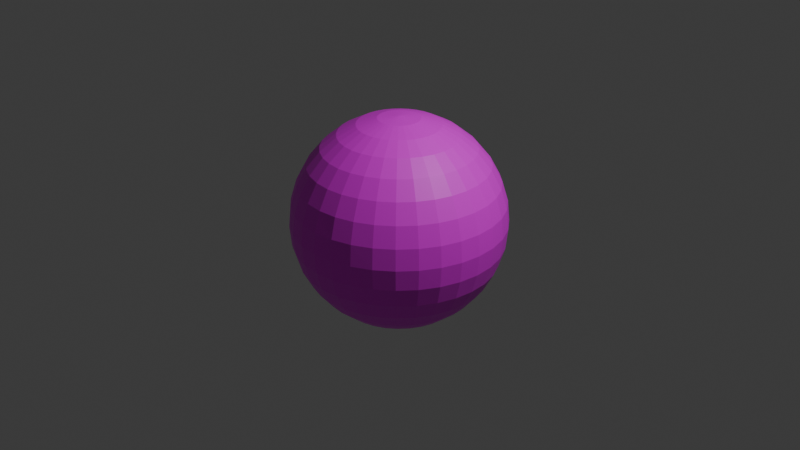 # Source: Bound.blend  (saved by Blender 4.3.34; exported with 4.5.12 LTS)
import bpy
from mathutils import Matrix  # noqa: F401  (used for matrix-valued properties, if any)

bpy.ops.wm.read_factory_settings(use_empty=True)
scene = bpy.context.scene
scene.name = 'Scene'

# ---- collections
col_collection = bpy.data.collections.new('Collection'); scene.collection.children.link(col_collection)

# ---- images (referenced by path relative to the original .blend; pixels are not part of the script)
import os
ASSET_DIR = os.environ.get("B2B_ASSET_DIR", "")  # directory of the original .blend (textures are referenced by path, not embedded)
HERE = os.path.dirname(os.path.abspath(__file__))  # packed textures are extracted next to this script under _unpacked/

def load_image(name, relpath, width, height, colorspace="sRGB"):
    """Load a texture the original file referenced (path relative to the .blend, or extracted next to this script)."""
    p = next((c for c in (os.path.join(HERE, relpath), os.path.join(ASSET_DIR, relpath)) if relpath and os.path.exists(c)), "")
    if p:
        img = bpy.data.images.load(p, check_existing=True)
        img.name = name
    else:  # same state as the original file: an image datablock whose file is absent (Cycles renders it pink)
        img = bpy.data.images.new(name, width, height)
        img.source = "FILE"
        img.filepath = "//" + (relpath or name)
    img.colorspace_settings.name = colorspace
    return img
img_bound_png = load_image('Bound.png', 'Bound.png', 1024, 1024, 'sRGB')

# ---- materials (node trees are filled in below, after node groups)
mat_x = bpy.data.materials.new('マテリアル')

# ---- material node trees
mat_x.use_nodes = True; mat_x.node_tree.nodes.clear()
_N = mat_x.node_tree.nodes; _L = mat_x.node_tree.links
n0 = _N.new('ShaderNodeBsdfPrincipled'); n0.name = 'プリンシプルBSDF'; n0.location = (10, 300)
n1 = _N.new('ShaderNodeOutputMaterial'); n1.name = 'マテリアル出力'; n1.location = (300, 300)
n2 = _N.new('ShaderNodeTexImage'); n2.name = '画像テクスチャ'; n2.location = (-280, 280)
n2.image = img_bound_png
_L.new(n0.outputs[0], n1.inputs[0])
_L.new(n2.outputs[0], n0.inputs[0])
n1.is_active_output = True

# ---- world
world_world = bpy.data.worlds.new('World'); scene.world = world_world
world_world.use_nodes = True; world_world.node_tree.nodes.clear()
_N = world_world.node_tree.nodes; _L = world_world.node_tree.links
n0 = _N.new('ShaderNodeOutputWorld'); n0.name = 'World Output'; n0.location = (300, 300)
n1 = _N.new('ShaderNodeBackground'); n1.name = 'Background'; n1.location = (10, 300)
n1.inputs[0].default_value = (0.05088, 0.05088, 0.05088, 1.0)
_L.new(n1.outputs[0], n0.inputs[0])
n0.is_active_output = True
world_world.color = (0.05088, 0.05088, 0.05088)
world_world.sun_shadow_jitter_overblur = 0.0

# ---- cameras
cam_camera = bpy.data.cameras.new('Camera')
cam_camera.clip_end = 100.0
cam_camera.ortho_scale = 7.314

# ---- lights
light_light = bpy.data.lights.new('Light', 'POINT')
light_light.energy = 1000.0
light_light.shadow_soft_size = 0.1

# ---- meshes
me_x = bpy.data.meshes.new('球')
me_x.from_pydata([(-4.997e-09, 0.6179, 0.9247), (-4.997e-09, 0.9247, 0.6179), (-4.997e-09, 1.091, 0.217), (-4.997e-09, 1.112, 0.0), (-4.997e-09, 1.091, -0.217), (-4.997e-09, 0.9247, -0.6179), (0.04233, 0.2128, 1.091), (0.08303, 0.4174, 1.027), (0.1205, 0.606, 0.9247), (0.1534, 0.7713, 0.7864), (0.1804, 0.9069, 0.6179), (0.2004, 1.008, 0.4256), (0.2128, 1.07, 0.217), (0.217, 1.091, 0.0), (0.2128, 1.07, -0.217), (0.2004, 1.008, -0.4256), (0.1804, 0.9069, -0.6179), (0.1534, 0.7713, -0.7864), (0.1205, 0.606, -0.9247), (0.08303, 0.4174, -1.027), (0.04233, 0.2128, -1.091), (0.08303, 0.2004, 1.091), (0.1629, 0.3932, 1.027), (0.2364, 0.5708, 0.9247), (0.3009, 0.7265, 0.7864), (0.3539, 0.8543, 0.6179), (0.3932, 0.9492, 0.4256), (0.4174, 1.008, 0.217), (0.4256, 1.027, 0.0), (0.4174, 1.008, -0.217), (0.3932, 0.9492, -0.4256), (0.3539, 0.8543, -0.6179), (0.3009, 0.7265, -0.7864), (0.2364, 0.5708, -0.9247), (0.1629, 0.3932, -1.027), (0.08303, 0.2004, -1.091), (0.1205, 0.1804, 1.091), (0.2364, 0.3539, 1.027), (0.3433, 0.5137, 0.9247), (0.4369, 0.6539, 0.7864), (0.5137, 0.7688, 0.6179), (0.5708, 0.8543, 0.4256), (0.606, 0.9069, 0.217), (0.6179, 0.9247, 0.0), (0.606, 0.9069, -0.217), (0.5708, 0.8543, -0.4256), (0.5137, 0.7688, -0.6179), (0.4369, 0.6539, -0.7864), (0.3433, 0.5137, -0.9247), (0.2364, 0.3539, -1.027), (0.1205, 0.1804, -1.091), (0.1534, 0.1534, 1.091), (0.3009, 0.3009, 1.027), (0.4369, 0.4369, 0.9247), (0.5561, 0.5561, 0.7864), (0.6539, 0.6539, 0.6179), (0.7265, 0.7265, 0.4256), (0.7713, 0.7713, 0.217), (0.7864, 0.7864, 0.0), (0.7713, 0.7713, -0.217), (0.7265, 0.7265, -0.4256), (0.6539, 0.6539, -0.6179), (0.5561, 0.5561, -0.7864), (0.4369, 0.4369, -0.9247), (0.3009, 0.3009, -1.027), (0.1534, 0.1534, -1.091), (0.1804, 0.1205, 1.091), (0.3539, 0.2364, 1.027), (0.5137, 0.3433, 0.9247), (0.6539, 0.4369, 0.7864), (0.7688, 0.5137, 0.6179), (0.8543, 0.5708, 0.4256), (0.9069, 0.606, 0.217), (0.9247, 0.6179, 0.0), (0.9069, 0.606, -0.217), (0.8543, 0.5708, -0.4256), (0.7688, 0.5137, -0.6179), (0.6539, 0.4369, -0.7864), (0.5137, 0.3433, -0.9247), (0.3539, 0.2364, -1.027), (0.1804, 0.1205, -1.091), (-4.997e-09, -2.215e-09, 1.112), (0.2004, 0.08303, 1.091), (0.3932, 0.1629, 1.027), (0.5708, 0.2364, 0.9247), (0.7265, 0.3009, 0.7864), (0.8543, 0.3539, 0.6179), (0.9492, 0.3932, 0.4256), (1.008, 0.4174, 0.217), (1.027, 0.4256, 0.0), (1.008, 0.4174, -0.217), (0.9492, 0.3932, -0.4256), (0.8543, 0.3539, -0.6179), (0.7265, 0.3009, -0.7864), (0.5708, 0.2364, -0.9247), (0.3932, 0.1629, -1.027), (0.2004, 0.08303, -1.091), (0.2128, 0.04233, 1.091), (0.4174, 0.08303, 1.027), (0.606, 0.1205, 0.9247), (0.7713, 0.1534, 0.7864), (0.9069, 0.1804, 0.6179), (1.008, 0.2004, 0.4256), (1.07, 0.2128, 0.217), (1.091, 0.217, 0.0), (1.07, 0.2128, -0.217), (1.008, 0.2004, -0.4256), (0.9069, 0.1804, -0.6179), (0.7713, 0.1534, -0.7864), (0.606, 0.1205, -0.9247), (0.4174, 0.08303, -1.027), (0.2128, 0.04233, -1.091), (0.217, -1.464e-08, 1.091), (0.4256, -2.707e-08, 1.027), (0.6179, -6.022e-08, 0.9247), (0.7864, 1.436e-08, 0.7864), (0.9247, -1.016e-07, 0.6179), (1.027, 4.75e-08, 0.4256), (1.091, -1.016e-07, 0.217), (1.112, -1.845e-07, 0.0), (1.091, -1.016e-07, -0.217), (1.027, 4.75e-08, -0.4256), (0.9247, -1.016e-07, -0.6179), (0.7864, 1.436e-08, -0.7864), (0.6179, -6.022e-08, -0.9247), (0.4256, -2.707e-08, -1.027), (0.217, -1.464e-08, -1.091), (0.2128, -0.04233, 1.091), (0.4174, -0.08303, 1.027), (0.606, -0.1205, 0.9247), (0.7713, -0.1534, 0.7864), (0.9069, -0.1804, 0.6179), (1.008, -0.2004, 0.4256), (1.07, -0.2128, 0.217), (1.091, -0.217, 0.0), (1.07, -0.2128, -0.217), (1.008, -0.2004, -0.4256), (0.9069, -0.1804, -0.6179), (0.7713, -0.1534, -0.7864), (0.606, -0.1205, -0.9247), (0.4174, -0.08303, -1.027), (0.2128, -0.04233, -1.091), (0.2004, -0.08303, 1.091), (0.3932, -0.1629, 1.027), (0.5708, -0.2364, 0.9247), (0.7265, -0.3009, 0.7864), (0.8543, -0.3539, 0.6179), (0.9492, -0.3932, 0.4256), (1.008, -0.4174, 0.217), (1.027, -0.4256, 0.0), (1.008, -0.4174, -0.217), (0.9492, -0.3932, -0.4256), (0.8543, -0.3539, -0.6179), (0.7265, -0.3009, -0.7864), (0.5708, -0.2364, -0.9247), (0.3932, -0.1629, -1.027), (0.2004, -0.08303, -1.091), (0.1804, -0.1205, 1.091), (0.3539, -0.2364, 1.027), (0.5137, -0.3433, 0.9247), (0.6539, -0.4369, 0.7864), (0.7688, -0.5137, 0.6179), (0.8543, -0.5708, 0.4256), (0.9069, -0.606, 0.217), (0.9247, -0.6179, 0.0), (0.9069, -0.606, -0.217), (0.8543, -0.5708, -0.4256), (0.7688, -0.5137, -0.6179), (0.6539, -0.4369, -0.7864), (0.5137, -0.3433, -0.9247), (0.3539, -0.2364, -1.027), (0.1804, -0.1205, -1.091), (0.1534, -0.1534, 1.091), (0.3009, -0.3009, 1.027), (0.4369, -0.4369, 0.9247), (0.5561, -0.5561, 0.7864), (0.6539, -0.6539, 0.6179), (0.7265, -0.7265, 0.4256), (0.7713, -0.7713, 0.217), (0.7864, -0.7864, 0.0), (0.7713, -0.7713, -0.217), (0.7265, -0.7265, -0.4256), (0.6539, -0.6539, -0.6179), (0.5561, -0.5561, -0.7864), (0.4369, -0.4369, -0.9247), (0.3009, -0.3009, -1.027), (0.1534, -0.1534, -1.091), (0.1205, -0.1804, 1.091), (0.2364, -0.3539, 1.027), (0.3433, -0.5137, 0.9247), (0.4369, -0.6539, 0.7864), (0.5137, -0.7688, 0.6179), (0.5708, -0.8543, 0.4256), (0.606, -0.9069, 0.217), (0.6179, -0.9247, 0.0), (0.606, -0.9069, -0.217), (0.5708, -0.8543, -0.4256), (0.5137, -0.7688, -0.6179), (0.4369, -0.6539, -0.7864), (0.3433, -0.5137, -0.9247), (0.2364, -0.3539, -1.027), (0.1205, -0.1804, -1.091), (0.08303, -0.2004, 1.091), (0.1629, -0.3932, 1.027), (0.2364, -0.5708, 0.9247), (0.3009, -0.7265, 0.7864), (0.3539, -0.8543, 0.6179), (0.3932, -0.9492, 0.4256), (0.4174, -1.008, 0.217), (0.4256, -1.027, 0.0), (0.4174, -1.008, -0.217), (0.3932, -0.9492, -0.4256), (0.3539, -0.8543, -0.6179), (0.3009, -0.7265, -0.7864), (0.2364, -0.5708, -0.9247), (0.1629, -0.3932, -1.027), (0.08303, -0.2004, -1.091), (0.04233, -0.2128, 1.091), (0.08303, -0.4174, 1.027), (0.1205, -0.606, 0.9247), (0.1534, -0.7713, 0.7864), (0.1804, -0.9069, 0.6179), (0.2004, -1.008, 0.4256), (0.2128, -1.07, 0.217), (0.217, -1.091, 0.0), (0.2128, -1.07, -0.217), (0.2004, -1.008, -0.4256), (0.1804, -0.9069, -0.6179), (0.1534, -0.7713, -0.7864), (0.1205, -0.606, -0.9247), (0.08303, -0.4174, -1.027), (0.04233, -0.2128, -1.091), (-1.328e-08, -0.217, 1.091), (-6.3e-08, -0.4256, 1.027), (-1.127e-07, -0.6179, 0.9247), (-2.157e-08, -0.7864, 0.7864), (-1.21e-07, -0.9247, 0.6179), (2.815e-08, -1.027, 0.4256), (-1.541e-07, -1.091, 0.217), (-3.696e-07, -1.112, 0.0), (-1.541e-07, -1.091, -0.217), (2.815e-08, -1.027, -0.4256), (-1.21e-07, -0.9247, -0.6179), (-2.157e-08, -0.7864, -0.7864), (-1.127e-07, -0.6179, -0.9247), (-6.3e-08, -0.4256, -1.027), (-1.328e-08, -0.217, -1.091), (-0.04233, -0.2128, 1.091), (-0.08303, -0.4174, 1.027), (-0.1205, -0.606, 0.9247), (-0.1534, -0.7713, 0.7864), (-0.1804, -0.9069, 0.6179), (-0.2004, -1.008, 0.4256), (-0.2128, -1.07, 0.217), (-0.217, -1.091, 0.0), (-0.2128, -1.07, -0.217), (-0.2004, -1.008, -0.4256), (-0.1804, -0.9069, -0.6179), (-0.1534, -0.7713, -0.7864), (-0.1205, -0.606, -0.9247), (-0.08303, -0.4174, -1.027), (-0.04233, -0.2128, -1.091), (-0.08303, -0.2004, 1.091), (-0.1629, -0.3932, 1.027), (-0.2364, -0.5708, 0.9247), (-0.3009, -0.7265, 0.7864), (-0.3539, -0.8543, 0.6179), (-0.3932, -0.9492, 0.4256), (-0.4174, -1.008, 0.217), (-0.4256, -1.027, 0.0), (-0.4174, -1.008, -0.217), (-0.3932, -0.9492, -0.4256), (-0.3539, -0.8543, -0.6179), (-0.3009, -0.7265, -0.7864), (-0.2364, -0.5708, -0.9247), (-0.1629, -0.3932, -1.027), (-0.08303, -0.2004, -1.091), (-0.1205, -0.1804, 1.091), (-0.2364, -0.3539, 1.027), (-0.3433, -0.5137, 0.9247), (-0.4369, -0.6539, 0.7864), (-0.5137, -0.7688, 0.6179), (-0.5708, -0.8543, 0.4256), (-0.606, -0.9069, 0.217), (-0.6179, -0.9247, 0.0), (-0.606, -0.9069, -0.217), (-0.5708, -0.8543, -0.4256), (-0.5137, -0.7688, -0.6179), (-0.4369, -0.6539, -0.7864), (-0.3433, -0.5137, -0.9247), (-0.2364, -0.3539, -1.027), (-0.1205, -0.1804, -1.091), (-0.1534, -0.1534, 1.091), (-0.3009, -0.3009, 1.027), (-0.4369, -0.4369, 0.9247), (-0.5561, -0.5561, 0.7864), (-0.6539, -0.6539, 0.6179), (-0.7265, -0.7265, 0.4256), (-0.7713, -0.7713, 0.217), (-0.7864, -0.7864, 0.0), (-0.7713, -0.7713, -0.217), (-0.7265, -0.7265, -0.4256), (-0.6539, -0.6539, -0.6179), (-0.5561, -0.5561, -0.7864), (-0.4369, -0.4369, -0.9247), (-0.3009, -0.3009, -1.027), (-0.1534, -0.1534, -1.091), (-4.997e-09, -2.215e-09, -1.112), (-0.1804, -0.1205, 1.091), (-0.3539, -0.2364, 1.027), (-0.5137, -0.3433, 0.9247), (-0.6539, -0.4369, 0.7864), (-0.7688, -0.5137, 0.6179), (-0.8543, -0.5708, 0.4256), (-0.9069, -0.606, 0.217), (-0.9247, -0.6179, 0.0), (-0.9069, -0.606, -0.217), (-0.8543, -0.5708, -0.4256), (-0.7688, -0.5137, -0.6179), (-0.6539, -0.4369, -0.7864), (-0.5137, -0.3433, -0.9247), (-0.3539, -0.2364, -1.027), (-0.1804, -0.1205, -1.091), (-0.2004, -0.08303, 1.091), (-0.3932, -0.1629, 1.027), (-0.5708, -0.2364, 0.9247), (-0.7265, -0.3009, 0.7864), (-0.8543, -0.3539, 0.6179), (-0.9492, -0.3932, 0.4256), (-1.008, -0.4174, 0.217), (-1.027, -0.4256, 0.0), (-1.008, -0.4174, -0.217), (-0.9492, -0.3932, -0.4256), (-0.8543, -0.3539, -0.6179), (-0.7265, -0.3009, -0.7864), (-0.5708, -0.2364, -0.9247), (-0.3932, -0.1629, -1.027), (-0.2004, -0.08303, -1.091), (-0.2128, -0.04233, 1.091), (-0.4174, -0.08303, 1.027), (-0.606, -0.1205, 0.9247), (-0.7713, -0.1534, 0.7864), (-0.9069, -0.1804, 0.6179), (-1.008, -0.2004, 0.4256), (-1.07, -0.2128, 0.217), (-1.091, -0.217, 0.0), (-1.07, -0.2128, -0.217), (-1.008, -0.2004, -0.4256), (-0.9069, -0.1804, -0.6179), (-0.7713, -0.1534, -0.7864), (-0.606, -0.1205, -0.9247), (-0.4174, -0.08303, -1.027), (-0.2128, -0.04233, -1.091), (-0.217, 1.85e-08, 1.091), (-0.4256, 5.579e-08, 1.027), (-0.6179, 1.635e-07, 0.9247), (-0.7864, 3.093e-08, 0.7864), (-0.9247, 1.801e-07, 0.6179), (-1.027, 1.436e-08, 0.4256), (-1.091, 2.961e-07, 0.217), (-1.112, 4.949e-07, 0.0), (-1.091, 2.961e-07, -0.217), (-1.027, 1.436e-08, -0.4256), (-0.9247, 1.801e-07, -0.6179), (-0.7864, 3.093e-08, -0.7864), (-0.6179, 1.635e-07, -0.9247), (-0.4256, 5.579e-08, -1.027), (-0.217, 1.85e-08, -1.091), (-0.2128, 0.04233, 1.091), (-0.4174, 0.08303, 1.027), (-0.606, 0.1205, 0.9247), (-0.7713, 0.1534, 0.7864), (-0.9069, 0.1804, 0.6179), (-1.008, 0.2004, 0.4256), (-1.07, 0.2128, 0.217), (-1.091, 0.217, 0.0), (-1.07, 0.2128, -0.217), (-1.008, 0.2004, -0.4256), (-0.9069, 0.1804, -0.6179), (-0.7713, 0.1534, -0.7864), (-0.606, 0.1205, -0.9247), (-0.4174, 0.08303, -1.027), (-0.2128, 0.04233, -1.091), (-0.2004, 0.08303, 1.091), (-0.3932, 0.1629, 1.027), (-0.5708, 0.2364, 0.9247), (-0.7265, 0.3009, 0.7864), (-0.8543, 0.3539, 0.6179), (-0.9492, 0.3932, 0.4256), (-1.008, 0.4174, 0.217), (-1.027, 0.4256, 0.0), (-1.008, 0.4174, -0.217), (-0.9492, 0.3932, -0.4256), (-0.8543, 0.3539, -0.6179), (-0.7265, 0.3009, -0.7864), (-0.5708, 0.2364, -0.9247), (-0.3932, 0.1629, -1.027), (-0.2004, 0.08303, -1.091), (-0.1804, 0.1205, 1.091), (-0.3539, 0.2364, 1.027), (-0.5137, 0.3433, 0.9247), (-0.6539, 0.4369, 0.7864), (-0.7688, 0.5137, 0.6179), (-0.8543, 0.5708, 0.4256), (-0.9069, 0.606, 0.217), (-0.9247, 0.6179, 0.0), (-0.9069, 0.606, -0.217), (-0.8543, 0.5708, -0.4256), (-0.7688, 0.5137, -0.6179), (-0.6539, 0.4369, -0.7864), (-0.5137, 0.3433, -0.9247), (-0.3539, 0.2364, -1.027), (-0.1804, 0.1205, -1.091), (-0.1534, 0.1534, 1.091), (-0.3009, 0.3009, 1.027), (-0.4369, 0.4369, 0.9247), (-0.5561, 0.5561, 0.7864), (-0.6539, 0.6539, 0.6179), (-0.7265, 0.7265, 0.4256), (-0.7713, 0.7713, 0.217), (-0.7864, 0.7864, 0.0), (-0.7713, 0.7713, -0.217), (-0.7265, 0.7265, -0.4256), (-0.6539, 0.6539, -0.6179), (-0.5561, 0.5561, -0.7864), (-0.4369, 0.4369, -0.9247), (-0.3009, 0.3009, -1.027), (-0.1534, 0.1534, -1.091), (-0.1205, 0.1804, 1.091), (-0.2364, 0.3539, 1.027), (-0.3433, 0.5137, 0.9247), (-0.4369, 0.6539, 0.7864), (-0.5137, 0.7688, 0.6179), (-0.5708, 0.8543, 0.4256), (-0.606, 0.9069, 0.217), (-0.6179, 0.9247, 0.0), (-0.606, 0.9069, -0.217), (-0.5708, 0.8543, -0.4256), (-0.5137, 0.7688, -0.6179), (-0.4369, 0.6539, -0.7864), (-0.3433, 0.5137, -0.9247), (-0.2364, 0.3539, -1.027), (-0.1205, 0.1804, -1.091), (-0.08303, 0.2004, 1.091), (-0.1629, 0.3932, 1.027), (-0.2364, 0.5708, 0.9247), (-0.3009, 0.7265, 0.7864), (-0.3539, 0.8543, 0.6179), (-0.3932, 0.9492, 0.4256), (-0.4174, 1.008, 0.217), (-0.4256, 1.027, 0.0), (-0.4174, 1.008, -0.217), (-0.3932, 0.9492, -0.4256), (-0.3539, 0.8543, -0.6179), (-0.3009, 0.7265, -0.7864), (-0.2364, 0.5708, -0.9247), (-0.1629, 0.3932, -1.027), (-0.08303, 0.2004, -1.091), (-0.04233, 0.2128, 1.091), (-0.08303, 0.4174, 1.027), (-0.1205, 0.606, 0.9247), (-0.1534, 0.7713, 0.7864), (-0.1804, 0.9069, 0.6179), (-0.2004, 1.008, 0.4256), (-0.2128, 1.07, 0.217), (-0.217, 1.091, 0.0), (-0.2128, 1.07, -0.217), (-0.2004, 1.008, -0.4256), (-0.1804, 0.9069, -0.6179), (-0.1534, 0.7713, -0.7864), (-0.1205, 0.606, -0.9247), (-0.08303, 0.4174, -1.027), (-0.04233, 0.2128, -1.091), (1.157e-08, 0.217, 1.091), (6.958e-08, 0.4256, 1.027), (9.443e-08, 0.7864, 0.7864), (6.129e-08, 1.027, 0.4256), (6.129e-08, 1.027, -0.4256), (9.443e-08, 0.7864, -0.7864), (2.353e-07, 0.6179, -0.9247), (6.958e-08, 0.4256, -1.027), (1.157e-08, 0.217, -1.091)], [], [(307, 481, 20), (4, 3, 13, 14), (474, 473, 6, 7), (477, 4, 14, 15), (0, 474, 7, 8), (5, 477, 15, 16), (475, 0, 8, 9), (478, 5, 16, 17), (1, 475, 9, 10), (479, 478, 17, 18), (476, 1, 10, 11), (480, 479, 18, 19), (2, 476, 11, 12), (481, 480, 19, 20), (3, 2, 12, 13), (473, 81, 6), (20, 19, 34, 35), (13, 12, 27, 28), (6, 81, 21), (307, 20, 35), (14, 13, 28, 29), (7, 6, 21, 22), (15, 14, 29, 30), (8, 7, 22, 23), (16, 15, 30, 31), (9, 8, 23, 24), (17, 16, 31, 32), (10, 9, 24, 25), (18, 17, 32, 33), (11, 10, 25, 26), (19, 18, 33, 34), (12, 11, 26, 27), (24, 23, 38, 39), (32, 31, 46, 47), (25, 24, 39, 40), (33, 32, 47, 48), (26, 25, 40, 41), (34, 33, 48, 49), (27, 26, 41, 42), (35, 34, 49, 50), (28, 27, 42, 43), (21, 81, 36), (307, 35, 50), (29, 28, 43, 44), (22, 21, 36, 37), (30, 29, 44, 45), (23, 22, 37, 38), (31, 30, 45, 46), (43, 42, 57, 58), (36, 81, 51), (307, 50, 65), (44, 43, 58, 59), (37, 36, 51, 52), (45, 44, 59, 60), (38, 37, 52, 53), (46, 45, 60, 61), (39, 38, 53, 54), (47, 46, 61, 62), (40, 39, 54, 55), (48, 47, 62, 63), (41, 40, 55, 56), (49, 48, 63, 64), (42, 41, 56, 57), (50, 49, 64, 65), (62, 61, 76, 77), (55, 54, 69, 70), (63, 62, 77, 78), (56, 55, 70, 71), (64, 63, 78, 79), (57, 56, 71, 72), (65, 64, 79, 80), (58, 57, 72, 73), (51, 81, 66), (307, 65, 80), (59, 58, 73, 74), (52, 51, 66, 67), (60, 59, 74, 75), (53, 52, 67, 68), (61, 60, 75, 76), (54, 53, 68, 69), (307, 80, 96), (74, 73, 89, 90), (67, 66, 82, 83), (75, 74, 90, 91), (68, 67, 83, 84), (76, 75, 91, 92), (69, 68, 84, 85), (77, 76, 92, 93), (70, 69, 85, 86), (78, 77, 93, 94), (71, 70, 86, 87), (79, 78, 94, 95), (72, 71, 87, 88), (80, 79, 95, 96), (73, 72, 88, 89), (66, 81, 82), (94, 93, 108, 109), (87, 86, 101, 102), (95, 94, 109, 110), (88, 87, 102, 103), (96, 95, 110, 111), (89, 88, 103, 104), (82, 81, 97), (307, 96, 111), (90, 89, 104, 105), (83, 82, 97, 98), (91, 90, 105, 106), (84, 83, 98, 99), (92, 91, 106, 107), (85, 84, 99, 100), (93, 92, 107, 108), (86, 85, 100, 101), (98, 97, 112, 113), (106, 105, 120, 121), (99, 98, 113, 114), (107, 106, 121, 122), (100, 99, 114, 115), (108, 107, 122, 123), (101, 100, 115, 116), (109, 108, 123, 124), (102, 101, 116, 117), (110, 109, 124, 125), (103, 102, 117, 118), (111, 110, 125, 126), (104, 103, 118, 119), (97, 81, 112), (307, 111, 126), (105, 104, 119, 120), (117, 116, 131, 132), (125, 124, 139, 140), (118, 117, 132, 133), (126, 125, 140, 141), (119, 118, 133, 134), (112, 81, 127), (307, 126, 141), (120, 119, 134, 135), (113, 112, 127, 128), (121, 120, 135, 136), (114, 113, 128, 129), (122, 121, 136, 137), (115, 114, 129, 130), (123, 122, 137, 138), (116, 115, 130, 131), (124, 123, 138, 139), (136, 135, 150, 151), (129, 128, 143, 144), (137, 136, 151, 152), (130, 129, 144, 145), (138, 137, 152, 153), (131, 130, 145, 146), (139, 138, 153, 154), (132, 131, 146, 147), (140, 139, 154, 155), (133, 132, 147, 148), (141, 140, 155, 156), (134, 133, 148, 149), (127, 81, 142), (307, 141, 156), (135, 134, 149, 150), (128, 127, 142, 143), (155, 154, 169, 170), (148, 147, 162, 163), (156, 155, 170, 171), (149, 148, 163, 164), (142, 81, 157), (307, 156, 171), (150, 149, 164, 165), (143, 142, 157, 158), (151, 150, 165, 166), (144, 143, 158, 159), (152, 151, 166, 167), (145, 144, 159, 160), (153, 152, 167, 168), (146, 145, 160, 161), (154, 153, 168, 169), (147, 146, 161, 162), (159, 158, 173, 174), (167, 166, 181, 182), (160, 159, 174, 175), (168, 167, 182, 183), (161, 160, 175, 176), (169, 168, 183, 184), (162, 161, 176, 177), (170, 169, 184, 185), (163, 162, 177, 178), (171, 170, 185, 186), (164, 163, 178, 179), (157, 81, 172), (307, 171, 186), (165, 164, 179, 180), (158, 157, 172, 173), (166, 165, 180, 181), (178, 177, 192, 193), (186, 185, 200, 201), (179, 178, 193, 194), (172, 81, 187), (307, 186, 201), (180, 179, 194, 195), (173, 172, 187, 188), (181, 180, 195, 196), (174, 173, 188, 189), (182, 181, 196, 197), (175, 174, 189, 190), (183, 182, 197, 198), (176, 175, 190, 191), (184, 183, 198, 199), (177, 176, 191, 192), (185, 184, 199, 200), (197, 196, 211, 212), (190, 189, 204, 205), (198, 197, 212, 213), (191, 190, 205, 206), (199, 198, 213, 214), (192, 191, 206, 207), (200, 199, 214, 215), (193, 192, 207, 208), (201, 200, 215, 216), (194, 193, 208, 209), (187, 81, 202), (307, 201, 216), (195, 194, 209, 210), (188, 187, 202, 203), (196, 195, 210, 211), (189, 188, 203, 204), (216, 215, 230, 231), (209, 208, 223, 224), (202, 81, 217), (307, 216, 231), (210, 209, 224, 225), (203, 202, 217, 218), (211, 210, 225, 226), (204, 203, 218, 219), (212, 211, 226, 227), (205, 204, 219, 220), (213, 212, 227, 228), (206, 205, 220, 221), (214, 213, 228, 229), (207, 206, 221, 222), (215, 214, 229, 230), (208, 207, 222, 223), (228, 227, 242, 243), (221, 220, 235, 236), (229, 228, 243, 244), (222, 221, 236, 237), (230, 229, 244, 245), (223, 222, 237, 238), (231, 230, 245, 246), (224, 223, 238, 239), (217, 81, 232), (307, 231, 246), (225, 224, 239, 240), (218, 217, 232, 233), (226, 225, 240, 241), (219, 218, 233, 234), (227, 226, 241, 242), (220, 219, 234, 235), (232, 81, 247), (307, 246, 261), (240, 239, 254, 255), (233, 232, 247, 248), (241, 240, 255, 256), (234, 233, 248, 249), (242, 241, 256, 257), (235, 234, 249, 250), (243, 242, 257, 258), (236, 235, 250, 251), (244, 243, 258, 259), (237, 236, 251, 252), (245, 244, 259, 260), (238, 237, 252, 253), (246, 245, 260, 261), (239, 238, 253, 254), (251, 250, 265, 266), (259, 258, 273, 274), (252, 251, 266, 267), (260, 259, 274, 275), (253, 252, 267, 268), (261, 260, 275, 276), (254, 253, 268, 269), (247, 81, 262), (307, 261, 276), (255, 254, 269, 270), (248, 247, 262, 263), (256, 255, 270, 271), (249, 248, 263, 264), (257, 256, 271, 272), (250, 249, 264, 265), (258, 257, 272, 273), (270, 269, 284, 285), (263, 262, 277, 278), (271, 270, 285, 286), (264, 263, 278, 279), (272, 271, 286, 287), (265, 264, 279, 280), (273, 272, 287, 288), (266, 265, 280, 281), (274, 273, 288, 289), (267, 266, 281, 282), (275, 274, 289, 290), (268, 267, 282, 283), (276, 275, 290, 291), (269, 268, 283, 284), (262, 81, 277), (307, 276, 291), (289, 288, 303, 304), (282, 281, 296, 297), (290, 289, 304, 305), (283, 282, 297, 298), (291, 290, 305, 306), (284, 283, 298, 299), (277, 81, 292), (307, 291, 306), (285, 284, 299, 300), (278, 277, 292, 293), (286, 285, 300, 301), (279, 278, 293, 294), (287, 286, 301, 302), (280, 279, 294, 295), (288, 287, 302, 303), (281, 280, 295, 296), (293, 292, 308, 309), (301, 300, 316, 317), (294, 293, 309, 310), (302, 301, 317, 318), (295, 294, 310, 311), (303, 302, 318, 319), (296, 295, 311, 312), (304, 303, 319, 320), (297, 296, 312, 313), (305, 304, 320, 321), (298, 297, 313, 314), (306, 305, 321, 322), (299, 298, 314, 315), (292, 81, 308), (307, 306, 322), (300, 299, 315, 316), (313, 312, 327, 328), (321, 320, 335, 336), (314, 313, 328, 329), (322, 321, 336, 337), (315, 314, 329, 330), (308, 81, 323), (307, 322, 337), (316, 315, 330, 331), (309, 308, 323, 324), (317, 316, 331, 332), (310, 309, 324, 325), (318, 317, 332, 333), (311, 310, 325, 326), (319, 318, 333, 334), (312, 311, 326, 327), (320, 319, 334, 335), (332, 331, 346, 347), (325, 324, 339, 340), (333, 332, 347, 348), (326, 325, 340, 341), (334, 333, 348, 349), (327, 326, 341, 342), (335, 334, 349, 350), (328, 327, 342, 343), (336, 335, 350, 351), (329, 328, 343, 344), (337, 336, 351, 352), (330, 329, 344, 345), (323, 81, 338), (307, 337, 352), (331, 330, 345, 346), (324, 323, 338, 339), (351, 350, 365, 366), (344, 343, 358, 359), (352, 351, 366, 367), (345, 344, 359, 360), (338, 81, 353), (307, 352, 367), (346, 345, 360, 361), (339, 338, 353, 354), (347, 346, 361, 362), (340, 339, 354, 355), (348, 347, 362, 363), (341, 340, 355, 356), (349, 348, 363, 364), (342, 341, 356, 357), (350, 349, 364, 365), (343, 342, 357, 358), (363, 362, 377, 378), (356, 355, 370, 371), (364, 363, 378, 379), (357, 356, 371, 372), (365, 364, 379, 380), (358, 357, 372, 373), (366, 365, 380, 381), (359, 358, 373, 374), (367, 366, 381, 382), (360, 359, 374, 375), (353, 81, 368), (307, 367, 382), (361, 360, 375, 376), (354, 353, 368, 369), (362, 361, 376, 377), (355, 354, 369, 370), (382, 381, 396, 397), (375, 374, 389, 390), (368, 81, 383), (307, 382, 397), (376, 375, 390, 391), (369, 368, 383, 384), (377, 376, 391, 392), (370, 369, 384, 385), (378, 377, 392, 393), (371, 370, 385, 386), (379, 378, 393, 394), (372, 371, 386, 387), (380, 379, 394, 395), (373, 372, 387, 388), (381, 380, 395, 396), (374, 373, 388, 389), (386, 385, 400, 401), (394, 393, 408, 409), (387, 386, 401, 402), (395, 394, 409, 410), (388, 387, 402, 403), (396, 395, 410, 411), (389, 388, 403, 404), (397, 396, 411, 412), (390, 389, 404, 405), (383, 81, 398), (307, 397, 412), (391, 390, 405, 406), (384, 383, 398, 399), (392, 391, 406, 407), (385, 384, 399, 400), (393, 392, 407, 408), (405, 404, 419, 420), (398, 81, 413), (307, 412, 427), (406, 405, 420, 421), (399, 398, 413, 414), (407, 406, 421, 422), (400, 399, 414, 415), (408, 407, 422, 423), (401, 400, 415, 416), (409, 408, 423, 424), (402, 401, 416, 417), (410, 409, 424, 425), (403, 402, 417, 418), (411, 410, 425, 426), (404, 403, 418, 419), (412, 411, 426, 427), (424, 423, 438, 439), (417, 416, 431, 432), (425, 424, 439, 440), (418, 417, 432, 433), (426, 425, 440, 441), (419, 418, 433, 434), (427, 426, 441, 442), (420, 419, 434, 435), (413, 81, 428), (307, 427, 442), (421, 420, 435, 436), (414, 413, 428, 429), (422, 421, 436, 437), (415, 414, 429, 430), (423, 422, 437, 438), (416, 415, 430, 431), (428, 81, 443), (307, 442, 457), (436, 435, 450, 451), (429, 428, 443, 444), (437, 436, 451, 452), (430, 429, 444, 445), (438, 437, 452, 453), (431, 430, 445, 446), (439, 438, 453, 454), (432, 431, 446, 447), (440, 439, 454, 455), (433, 432, 447, 448), (441, 440, 455, 456), (434, 433, 448, 449), (442, 441, 456, 457), (435, 434, 449, 450), (447, 446, 461, 462), (455, 454, 469, 470), (448, 447, 462, 463), (456, 455, 470, 471), (449, 448, 463, 464), (457, 456, 471, 472), (450, 449, 464, 465), (443, 81, 458), (307, 457, 472), (451, 450, 465, 466), (444, 443, 458, 459), (452, 451, 466, 467), (445, 444, 459, 460), (453, 452, 467, 468), (446, 445, 460, 461), (454, 453, 468, 469), (466, 465, 3, 4), (459, 458, 473, 474), (467, 466, 4, 477), (460, 459, 474, 0), (468, 467, 477, 5), (461, 460, 0, 475), (469, 468, 5, 478), (462, 461, 475, 1), (470, 469, 478, 479), (463, 462, 1, 476), (471, 470, 479, 480), (464, 463, 476, 2), (472, 471, 480, 481), (465, 464, 2, 3), (458, 81, 473), (307, 472, 481)])
_uv = me_x.uv_layers.new(name='UVマップ')
_uv.uv.foreach_set('vector', [0.771, 0.3141, 0.778, 0.3421, 0.764, 0.3421, 0.778, 0.51, 0.778, 0.538, 0.764, 0.538, 0.764, 0.51, 0.778, 0.7059, 0.778, 0.7339, 0.764, 0.7339, 0.764, 0.7059, 0.778, 0.482, 0.778, 0.51, 0.764, 0.51, 0.764, 0.482, 0.778, 0.6779, 0.778, 0.7059, 0.764, 0.7059, 0.764, 0.6779, 0.778, 0.454, 0.778, 0.482, 0.764, 0.482, 0.764, 0.454, 0.778, 0.6499, 0.778, 0.6779, 0.764, 0.6779, 0.764, 0.6499, 0.778, 0.4261, 0.778, 0.454, 0.764, 0.454, 0.764, 0.4261, 0.778, 0.622, 0.778, 0.6499, 0.764, 0.6499, 0.764, 0.622, 0.778, 0.3981, 0.778, 0.4261, 0.764, 0.4261, 0.764, 0.3981, 0.778, 0.594, 0.778, 0.622, 0.764, 0.622, 0.764, 0.594, 0.778, 0.3701, 0.778, 0.3981, 0.764, 0.3981, 0.764, 0.3701, 0.778, 0.566, 0.778, 0.594, 0.764, 0.594, 0.764, 0.566, 0.778, 0.3421, 0.778, 0.3701, 0.764, 0.3701, 0.764, 0.3421, 0.778, 0.538, 0.778, 0.566, 0.764, 0.566, 0.764, 0.538, 0.778, 0.7339, 0.771, 0.7619, 0.764, 0.7339, 0.764, 0.3421, 0.764, 0.3701, 0.75, 0.3701, 0.75, 0.3421, 0.764, 0.538, 0.764, 0.566, 0.75, 0.566, 0.75, 0.538, 0.764, 0.7339, 0.757, 0.7619, 0.75, 0.7339, 0.757, 0.3141, 0.764, 0.3421, 0.75, 0.3421, 0.764, 0.51, 0.764, 0.538, 0.75, 0.538, 0.75, 0.51, 0.764, 0.7059, 0.764, 0.7339, 0.75, 0.7339, 0.75, 0.7059, 0.764, 0.482, 0.764, 0.51, 0.75, 0.51, 0.75, 0.482, 0.764, 0.6779, 0.764, 0.7059, 0.75, 0.7059, 0.75, 0.6779, 0.764, 0.454, 0.764, 0.482, 0.75, 0.482, 0.75, 0.454, 0.764, 0.6499, 0.764, 0.6779, 0.75, 0.6779, 0.75, 0.6499, 0.764, 0.4261, 0.764, 0.454, 0.75, 0.454, 0.75, 0.4261, 0.764, 0.622, 0.764, 0.6499, 0.75, 0.6499, 0.75, 0.622, 0.764, 0.3981, 0.764, 0.4261, 0.75, 0.4261, 0.75, 0.3981, 0.764, 0.594, 0.764, 0.622, 0.75, 0.622, 0.75, 0.594, 0.764, 0.3701, 0.764, 0.3981, 0.75, 0.3981, 0.75, 0.3701, 0.764, 0.566, 0.764, 0.594, 0.75, 0.594, 0.75, 0.566, 0.75, 0.6499, 0.75, 0.6779, 0.736, 0.6779, 0.736, 0.6499, 0.75, 0.4261, 0.75, 0.454, 0.736, 0.454, 0.736, 0.4261, 0.75, 0.622, 0.75, 0.6499, 0.736, 0.6499, 0.736, 0.622, 0.75, 0.3981, 0.75, 0.4261, 0.736, 0.4261, 0.736, 0.3981, 0.75, 0.594, 0.75, 0.622, 0.736, 0.622, 0.736, 0.594, 0.75, 0.3701, 0.75, 0.3981, 0.736, 0.3981, 0.736, 0.3701, 0.75, 0.566, 0.75, 0.594, 0.736, 0.594, 0.736, 0.566, 0.75, 0.3421, 0.75, 0.3701, 0.736, 0.3701, 0.736, 0.3421, 0.75, 0.538, 0.75, 0.566, 0.736, 0.566, 0.736, 0.538, 0.75, 0.7339, 0.743, 0.7619, 0.736, 0.7339, 0.743, 0.3141, 0.75, 0.3421, 0.736, 0.3421, 0.75, 0.51, 0.75, 0.538, 0.736, 0.538, 0.736, 0.51, 0.75, 0.7059, 0.75, 0.7339, 0.736, 0.7339, 0.736, 0.7059, 0.75, 0.482, 0.75, 0.51, 0.736, 0.51, 0.736, 0.482, 0.75, 0.6779, 0.75, 0.7059, 0.736, 0.7059, 0.736, 0.6779, 0.75, 0.454, 0.75, 0.482, 0.736, 0.482, 0.736, 0.454, 0.736, 0.538, 0.736, 0.566, 0.722, 0.566, 0.722, 0.538, 0.736, 0.7339, 0.729, 0.7619, 0.722, 0.7339, 0.729, 0.3141, 0.736, 0.3421, 0.722, 0.3421, 0.736, 0.51, 0.736, 0.538, 0.722, 0.538, 0.722, 0.51, 0.736, 0.7059, 0.736, 0.7339, 0.722, 0.7339, 0.722, 0.7059, 0.736, 0.482, 0.736, 0.51, 0.722, 0.51, 0.722, 0.482, 0.736, 0.6779, 0.736, 0.7059, 0.722, 0.7059, 0.722, 0.6779, 0.736, 0.454, 0.736, 0.482, 0.722, 0.482, 0.722, 0.454, 0.736, 0.6499, 0.736, 0.6779, 0.722, 0.6779, 0.722, 0.6499, 0.736, 0.4261, 0.736, 0.454, 0.722, 0.454, 0.722, 0.4261, 0.736, 0.622, 0.736, 0.6499, 0.722, 0.6499, 0.722, 0.622, 0.736, 0.3981, 0.736, 0.4261, 0.722, 0.4261, 0.722, 0.3981, 0.736, 0.594, 0.736, 0.622, 0.722, 0.622, 0.722, 0.594, 0.736, 0.3701, 0.736, 0.3981, 0.722, 0.3981, 0.722, 0.3701, 0.736, 0.566, 0.736, 0.594, 0.722, 0.594, 0.722, 0.566, 0.736, 0.3421, 0.736, 0.3701, 0.722, 0.3701, 0.722, 0.3421, 0.722, 0.4261, 0.722, 0.454, 0.708, 0.454, 0.708, 0.4261, 0.722, 0.622, 0.722, 0.6499, 0.708, 0.6499, 0.708, 0.622, 0.722, 0.3981, 0.722, 0.4261, 0.708, 0.4261, 0.708, 0.3981, 0.722, 0.594, 0.722, 0.622, 0.708, 0.622, 0.708, 0.594, 0.722, 0.3701, 0.722, 0.3981, 0.708, 0.3981, 0.708, 0.3701, 0.722, 0.566, 0.722, 0.594, 0.708, 0.594, 0.708, 0.566, 0.722, 0.3421, 0.722, 0.3701, 0.708, 0.3701, 0.708, 0.3421, 0.722, 0.538, 0.722, 0.566, 0.708, 0.566, 0.708, 0.538, 0.722, 0.7339, 0.715, 0.7619, 0.708, 0.7339, 0.715, 0.3141, 0.722, 0.3421, 0.708, 0.3421, 0.722, 0.51, 0.722, 0.538, 0.708, 0.538, 0.708, 0.51, 0.722, 0.7059, 0.722, 0.7339, 0.708, 0.7339, 0.708, 0.7059, 0.722, 0.482, 0.722, 0.51, 0.708, 0.51, 0.708, 0.482, 0.722, 0.6779, 0.722, 0.7059, 0.708, 0.7059, 0.708, 0.6779, 0.722, 0.454, 0.722, 0.482, 0.708, 0.482, 0.708, 0.454, 0.722, 0.6499, 0.722, 0.6779, 0.708, 0.6779, 0.708, 0.6499, 0.701, 0.3141, 0.708, 0.3421, 0.694, 0.3421, 0.708, 0.51, 0.708, 0.538, 0.694, 0.538, 0.694, 0.51, 0.708, 0.7059, 0.708, 0.7339, 0.694, 0.7339, 0.694, 0.7059, 0.708, 0.482, 0.708, 0.51, 0.694, 0.51, 0.694, 0.482, 0.708, 0.6779, 0.708, 0.7059, 0.694, 0.7059, 0.694, 0.6779, 0.708, 0.454, 0.708, 0.482, 0.694, 0.482, 0.694, 0.454, 0.708, 0.6499, 0.708, 0.6779, 0.694, 0.6779, 0.694, 0.6499, 0.708, 0.4261, 0.708, 0.454, 0.694, 0.454, 0.694, 0.4261, 0.708, 0.622, 0.708, 0.6499, 0.694, 0.6499, 0.694, 0.622, 0.708, 0.3981, 0.708, 0.4261, 0.694, 0.4261, 0.694, 0.3981, 0.708, 0.594, 0.708, 0.622, 0.694, 0.622, 0.694, 0.594, 0.708, 0.3701, 0.708, 0.3981, 0.694, 0.3981, 0.694, 0.3701, 0.708, 0.566, 0.708, 0.594, 0.694, 0.594, 0.694, 0.566, 0.708, 0.3421, 0.708, 0.3701, 0.694, 0.3701, 0.694, 0.3421, 0.708, 0.538, 0.708, 0.566, 0.694, 0.566, 0.694, 0.538, 0.708, 0.7339, 0.701, 0.7619, 0.694, 0.7339, 0.694, 0.3981, 0.694, 0.4261, 0.68, 0.4261, 0.68, 0.3981, 0.694, 0.594, 0.694, 0.622, 0.68, 0.622, 0.68, 0.594, 0.694, 0.3701, 0.694, 0.3981, 0.68, 0.3981, 0.68, 0.3701, 0.694, 0.566, 0.694, 0.594, 0.68, 0.594, 0.68, 0.566, 0.694, 0.3421, 0.694, 0.3701, 0.68, 0.3701, 0.68, 0.3421, 0.694, 0.538, 0.694, 0.566, 0.68, 0.566, 0.68, 0.538, 0.694, 0.7339, 0.687, 0.7619, 0.68, 0.7339, 0.687, 0.3141, 0.694, 0.3421, 0.68, 0.3421, 0.694, 0.51, 0.694, 0.538, 0.68, 0.538, 0.68, 0.51, 0.694, 0.7059, 0.694, 0.7339, 0.68, 0.7339, 0.68, 0.7059, 0.694, 0.482, 0.694, 0.51, 0.68, 0.51, 0.68, 0.482, 0.694, 0.6779, 0.694, 0.7059, 0.68, 0.7059, 0.68, 0.6779, 0.694, 0.454, 0.694, 0.482, 0.68, 0.482, 0.68, 0.454, 0.694, 0.6499, 0.694, 0.6779, 0.68, 0.6779, 0.68, 0.6499, 0.694, 0.4261, 0.694, 0.454, 0.68, 0.454, 0.68, 0.4261, 0.694, 0.622, 0.694, 0.6499, 0.68, 0.6499, 0.68, 0.622, 0.68, 0.7059, 0.68, 0.7339, 0.666, 0.7339, 0.666, 0.7059, 0.68, 0.482, 0.68, 0.51, 0.666, 0.51, 0.666, 0.482, 0.68, 0.6779, 0.68, 0.7059, 0.666, 0.7059, 0.666, 0.6779, 0.68, 0.454, 0.68, 0.482, 0.666, 0.482, 0.666, 0.454, 0.68, 0.6499, 0.68, 0.6779, 0.666, 0.6779, 0.666, 0.6499, 0.68, 0.4261, 0.68, 0.454, 0.666, 0.454, 0.666, 0.4261, 0.68, 0.622, 0.68, 0.6499, 0.666, 0.6499, 0.666, 0.622, 0.68, 0.3981, 0.68, 0.4261, 0.666, 0.4261, 0.666, 0.3981, 0.68, 0.594, 0.68, 0.622, 0.666, 0.622, 0.666, 0.594, 0.68, 0.3701, 0.68, 0.3981, 0.666, 0.3981, 0.666, 0.3701, 0.68, 0.566, 0.68, 0.594, 0.666, 0.594, 0.666, 0.566, 0.68, 0.3421, 0.68, 0.3701, 0.666, 0.3701, 0.666, 0.3421, 0.68, 0.538, 0.68, 0.566, 0.666, 0.566, 0.666, 0.538, 0.68, 0.7339, 0.673, 0.7619, 0.666, 0.7339, 0.673, 0.3141, 0.68, 0.3421, 0.666, 0.3421, 0.68, 0.51, 0.68, 0.538, 0.666, 0.538, 0.666, 0.51, 0.666, 0.594, 0.666, 0.622, 0.4939, 0.5478, 0.5002, 0.5195, 0.666, 0.3701, 0.666, 0.3981, 0.5444, 0.3216, 0.5507, 0.2934, 0.666, 0.566, 0.666, 0.594, 0.5002, 0.5195, 0.5065, 0.4913, 0.666, 0.3421, 0.666, 0.3701, 0.5507, 0.2934, 0.557, 0.2651, 0.666, 0.538, 0.666, 0.566, 0.5065, 0.4913, 0.5128, 0.463, 0.666, 0.7339, 0.4694, 0.6907, 0.4687, 0.6609, 0.5704, 0.2384, 0.666, 0.3421, 0.557, 0.2651, 0.666, 0.51, 0.666, 0.538, 0.5128, 0.463, 0.5191, 0.4347, 0.666, 0.7059, 0.666, 0.7339, 0.4687, 0.6609, 0.475, 0.6326, 0.666, 0.482, 0.666, 0.51, 0.5191, 0.4347, 0.5255, 0.4065, 0.666, 0.6779, 0.666, 0.7059, 0.475, 0.6326, 0.4813, 0.6043, 0.666, 0.454, 0.666, 0.482, 0.5255, 0.4065, 0.5318, 0.3782, 0.666, 0.6499, 0.666, 0.6779, 0.4813, 0.6043, 0.4876, 0.5761, 0.666, 0.4261, 0.666, 0.454, 0.5318, 0.3782, 0.5381, 0.3499, 0.666, 0.622, 0.666, 0.6499, 0.4876, 0.5761, 0.4939, 0.5478, 0.666, 0.3981, 0.666, 0.4261, 0.5381, 0.3499, 0.5444, 0.3216, 0.5255, 0.4065, 0.5191, 0.4347, 0.505, 0.4316, 0.5113, 0.4033, 0.4813, 0.6043, 0.475, 0.6326, 0.4608, 0.6295, 0.4671, 0.6012, 0.5318, 0.3782, 0.5255, 0.4065, 0.5113, 0.4033, 0.5176, 0.375, 0.4876, 0.5761, 0.4813, 0.6043, 0.4671, 0.6012, 0.4735, 0.5729, 0.5381, 0.3499, 0.5318, 0.3782, 0.5176, 0.375, 0.5239, 0.3468, 0.4939, 0.5478, 0.4876, 0.5761, 0.4735, 0.5729, 0.4798, 0.5446, 0.5444, 0.3216, 0.5381, 0.3499, 0.5239, 0.3468, 0.5302, 0.3185, 0.5002, 0.5195, 0.4939, 0.5478, 0.4798, 0.5446, 0.4861, 0.5164, 0.5507, 0.2934, 0.5444, 0.3216, 0.5302, 0.3185, 0.5366, 0.2902, 0.5065, 0.4913, 0.5002, 0.5195, 0.4861, 0.5164, 0.4924, 0.4881, 0.557, 0.2651, 0.5507, 0.2934, 0.5366, 0.2902, 0.5429, 0.262, 0.5128, 0.463, 0.5065, 0.4913, 0.4924, 0.4881, 0.4987, 0.4598, 0.4687, 0.6609, 0.4553, 0.6876, 0.4545, 0.6577, 0.5562, 0.2353, 0.557, 0.2651, 0.5429, 0.262, 0.5191, 0.4347, 0.5128, 0.463, 0.4987, 0.4598, 0.505, 0.4316, 0.475, 0.6326, 0.4687, 0.6609, 0.4545, 0.6577, 0.4608, 0.6295, 0.5366, 0.2902, 0.5302, 0.3185, 0.5161, 0.3153, 0.5224, 0.2871, 0.4924, 0.4881, 0.4861, 0.5164, 0.4719, 0.5132, 0.4783, 0.485, 0.5429, 0.262, 0.5366, 0.2902, 0.5224, 0.2871, 0.5287, 0.2588, 0.4987, 0.4598, 0.4924, 0.4881, 0.4783, 0.485, 0.4846, 0.4567, 0.4545, 0.6577, 0.4412, 0.6844, 0.4404, 0.6546, 0.5421, 0.2321, 0.5429, 0.262, 0.5287, 0.2588, 0.505, 0.4316, 0.4987, 0.4598, 0.4846, 0.4567, 0.4909, 0.4284, 0.4608, 0.6295, 0.4545, 0.6577, 0.4404, 0.6546, 0.4467, 0.6263, 0.5113, 0.4033, 0.505, 0.4316, 0.4909, 0.4284, 0.4972, 0.4001, 0.4671, 0.6012, 0.4608, 0.6295, 0.4467, 0.6263, 0.453, 0.598, 0.5176, 0.375, 0.5113, 0.4033, 0.4972, 0.4001, 0.5035, 0.3719, 0.4735, 0.5729, 0.4671, 0.6012, 0.453, 0.598, 0.4593, 0.5698, 0.5239, 0.3468, 0.5176, 0.375, 0.5035, 0.3719, 0.5098, 0.3436, 0.4798, 0.5446, 0.4735, 0.5729, 0.4593, 0.5698, 0.4656, 0.5415, 0.5302, 0.3185, 0.5239, 0.3468, 0.5098, 0.3436, 0.5161, 0.3153, 0.4861, 0.5164, 0.4798, 0.5446, 0.4656, 0.5415, 0.4719, 0.5132, 0.453, 0.598, 0.4467, 0.6263, 0.4326, 0.6231, 0.4389, 0.5949, 0.5035, 0.3719, 0.4972, 0.4001, 0.483, 0.397, 0.4894, 0.3687, 0.4593, 0.5698, 0.453, 0.598, 0.4389, 0.5949, 0.4452, 0.5666, 0.5098, 0.3436, 0.5035, 0.3719, 0.4894, 0.3687, 0.4957, 0.3405, 0.4656, 0.5415, 0.4593, 0.5698, 0.4452, 0.5666, 0.4515, 0.5383, 0.5161, 0.3153, 0.5098, 0.3436, 0.4957, 0.3405, 0.502, 0.3122, 0.4719, 0.5132, 0.4656, 0.5415, 0.4515, 0.5383, 0.4578, 0.5101, 0.5224, 0.2871, 0.5161, 0.3153, 0.502, 0.3122, 0.5083, 0.2839, 0.4783, 0.485, 0.4719, 0.5132, 0.4578, 0.5101, 0.4641, 0.4818, 0.5287, 0.2588, 0.5224, 0.2871, 0.5083, 0.2839, 0.5146, 0.2556, 0.4846, 0.4567, 0.4783, 0.485, 0.4641, 0.4818, 0.4704, 0.4535, 0.4404, 0.6546, 0.427, 0.6813, 0.4263, 0.6514, 0.528, 0.229, 0.5287, 0.2588, 0.5146, 0.2556, 0.4909, 0.4284, 0.4846, 0.4567, 0.4704, 0.4535, 0.4767, 0.4253, 0.4467, 0.6263, 0.4404, 0.6546, 0.4263, 0.6514, 0.4326, 0.6231, 0.4972, 0.4001, 0.4909, 0.4284, 0.4767, 0.4253, 0.483, 0.397, 0.4641, 0.4818, 0.4578, 0.5101, 0.4437, 0.5069, 0.45, 0.4786, 0.5146, 0.2556, 0.5083, 0.2839, 0.4941, 0.2808, 0.5005, 0.2525, 0.4704, 0.4535, 0.4641, 0.4818, 0.45, 0.4786, 0.4563, 0.4504, 0.4263, 0.6514, 0.4129, 0.6781, 0.4121, 0.6483, 0.5138, 0.2258, 0.5146, 0.2556, 0.5005, 0.2525, 0.4767, 0.4253, 0.4704, 0.4535, 0.4563, 0.4504, 0.4626, 0.4221, 0.4326, 0.6231, 0.4263, 0.6514, 0.4121, 0.6483, 0.4184, 0.62, 0.483, 0.397, 0.4767, 0.4253, 0.4626, 0.4221, 0.4689, 0.3938, 0.4389, 0.5949, 0.4326, 0.6231, 0.4184, 0.62, 0.4247, 0.5917, 0.4894, 0.3687, 0.483, 0.397, 0.4689, 0.3938, 0.4752, 0.3656, 0.4452, 0.5666, 0.4389, 0.5949, 0.4247, 0.5917, 0.4311, 0.5635, 0.4957, 0.3405, 0.4894, 0.3687, 0.4752, 0.3656, 0.4815, 0.3373, 0.4515, 0.5383, 0.4452, 0.5666, 0.4311, 0.5635, 0.4374, 0.5352, 0.502, 0.3122, 0.4957, 0.3405, 0.4815, 0.3373, 0.4878, 0.309, 0.4578, 0.5101, 0.4515, 0.5383, 0.4374, 0.5352, 0.4437, 0.5069, 0.5083, 0.2839, 0.502, 0.3122, 0.4878, 0.309, 0.4941, 0.2808, 0.4752, 0.3656, 0.4689, 0.3938, 0.4548, 0.3907, 0.4611, 0.3624, 0.4311, 0.5635, 0.4247, 0.5917, 0.4106, 0.5886, 0.4169, 0.5603, 0.4815, 0.3373, 0.4752, 0.3656, 0.4611, 0.3624, 0.4674, 0.3341, 0.4374, 0.5352, 0.4311, 0.5635, 0.4169, 0.5603, 0.4232, 0.532, 0.4878, 0.309, 0.4815, 0.3373, 0.4674, 0.3341, 0.4737, 0.3059, 0.4437, 0.5069, 0.4374, 0.5352, 0.4232, 0.532, 0.4295, 0.5038, 0.4941, 0.2808, 0.4878, 0.309, 0.4737, 0.3059, 0.48, 0.2776, 0.45, 0.4786, 0.4437, 0.5069, 0.4295, 0.5038, 0.4358, 0.4755, 0.5005, 0.2525, 0.4941, 0.2808, 0.48, 0.2776, 0.4863, 0.2493, 0.4563, 0.4504, 0.45, 0.4786, 0.4358, 0.4755, 0.4422, 0.4472, 0.4121, 0.6483, 0.3987, 0.675, 0.398, 0.6451, 0.4997, 0.2226, 0.5005, 0.2525, 0.4863, 0.2493, 0.4626, 0.4221, 0.4563, 0.4504, 0.4422, 0.4472, 0.4485, 0.419, 0.4184, 0.62, 0.4121, 0.6483, 0.398, 0.6451, 0.4043, 0.6168, 0.4689, 0.3938, 0.4626, 0.4221, 0.4485, 0.419, 0.4548, 0.3907, 0.4247, 0.5917, 0.4184, 0.62, 0.4043, 0.6168, 0.4106, 0.5886, 0.4863, 0.2493, 0.48, 0.2776, 0.4659, 0.2744, 0.4722, 0.2462, 0.4422, 0.4472, 0.4358, 0.4755, 0.4217, 0.4723, 0.428, 0.4441, 0.398, 0.6451, 0.3846, 0.6718, 0.3839, 0.642, 0.4856, 0.2195, 0.4863, 0.2493, 0.4722, 0.2462, 0.4485, 0.419, 0.4422, 0.4472, 0.428, 0.4441, 0.4343, 0.4158, 0.4043, 0.6168, 0.398, 0.6451, 0.3839, 0.642, 0.3902, 0.6137, 0.4548, 0.3907, 0.4485, 0.419, 0.4343, 0.4158, 0.4406, 0.3875, 0.4106, 0.5886, 0.4043, 0.6168, 0.3902, 0.6137, 0.3965, 0.5854, 0.4611, 0.3624, 0.4548, 0.3907, 0.4406, 0.3875, 0.447, 0.3593, 0.4169, 0.5603, 0.4106, 0.5886, 0.3965, 0.5854, 0.4028, 0.5571, 0.4674, 0.3341, 0.4611, 0.3624, 0.447, 0.3593, 0.4533, 0.331, 0.4232, 0.532, 0.4169, 0.5603, 0.4028, 0.5571, 0.4091, 0.5289, 0.4737, 0.3059, 0.4674, 0.3341, 0.4533, 0.331, 0.4596, 0.3027, 0.4295, 0.5038, 0.4232, 0.532, 0.4091, 0.5289, 0.4154, 0.5006, 0.48, 0.2776, 0.4737, 0.3059, 0.4596, 0.3027, 0.4659, 0.2744, 0.4358, 0.4755, 0.4295, 0.5038, 0.4154, 0.5006, 0.4217, 0.4723, 0.4533, 0.331, 0.447, 0.3593, 0.4328, 0.3561, 0.4391, 0.3278, 0.4091, 0.5289, 0.4028, 0.5571, 0.3886, 0.554, 0.395, 0.5257, 0.4596, 0.3027, 0.4533, 0.331, 0.4391, 0.3278, 0.4454, 0.2996, 0.4154, 0.5006, 0.4091, 0.5289, 0.395, 0.5257, 0.4013, 0.4975, 0.4659, 0.2744, 0.4596, 0.3027, 0.4454, 0.2996, 0.4517, 0.2713, 0.4217, 0.4723, 0.4154, 0.5006, 0.4013, 0.4975, 0.4076, 0.4692, 0.4722, 0.2462, 0.4659, 0.2744, 0.4517, 0.2713, 0.4581, 0.243, 0.428, 0.4441, 0.4217, 0.4723, 0.4076, 0.4692, 0.4139, 0.4409, 0.3839, 0.642, 0.3705, 0.6686, 0.3697, 0.6388, 0.4714, 0.2163, 0.4722, 0.2462, 0.4581, 0.243, 0.4343, 0.4158, 0.428, 0.4441, 0.4139, 0.4409, 0.4202, 0.4126, 0.3902, 0.6137, 0.3839, 0.642, 0.3697, 0.6388, 0.376, 0.6105, 0.4406, 0.3875, 0.4343, 0.4158, 0.4202, 0.4126, 0.4265, 0.3844, 0.3965, 0.5854, 0.3902, 0.6137, 0.376, 0.6105, 0.3823, 0.5823, 0.447, 0.3593, 0.4406, 0.3875, 0.4265, 0.3844, 0.4328, 0.3561, 0.4028, 0.5571, 0.3965, 0.5854, 0.3823, 0.5823, 0.3886, 0.554, 0.3697, 0.6388, 0.3563, 0.6655, 0.3556, 0.6356, 0.4573, 0.2132, 0.4581, 0.243, 0.4439, 0.2399, 0.4202, 0.4126, 0.4139, 0.4409, 0.3998, 0.4378, 0.4061, 0.4095, 0.376, 0.6105, 0.3697, 0.6388, 0.3556, 0.6356, 0.3619, 0.6074, 0.4265, 0.3844, 0.4202, 0.4126, 0.4061, 0.4095, 0.4124, 0.3812, 0.3823, 0.5823, 0.376, 0.6105, 0.3619, 0.6074, 0.3682, 0.5791, 0.4328, 0.3561, 0.4265, 0.3844, 0.4124, 0.3812, 0.4187, 0.3529, 0.3886, 0.554, 0.3823, 0.5823, 0.3682, 0.5791, 0.3745, 0.5508, 0.4391, 0.3278, 0.4328, 0.3561, 0.4187, 0.3529, 0.425, 0.3247, 0.395, 0.5257, 0.3886, 0.554, 0.3745, 0.5508, 0.3808, 0.5226, 0.4454, 0.2996, 0.4391, 0.3278, 0.425, 0.3247, 0.4313, 0.2964, 0.4013, 0.4975, 0.395, 0.5257, 0.3808, 0.5226, 0.3871, 0.4943, 0.4517, 0.2713, 0.4454, 0.2996, 0.4313, 0.2964, 0.4376, 0.2681, 0.4076, 0.4692, 0.4013, 0.4975, 0.3871, 0.4943, 0.3934, 0.466, 0.4581, 0.243, 0.4517, 0.2713, 0.4376, 0.2681, 0.4439, 0.2399, 0.4139, 0.4409, 0.4076, 0.4692, 0.3934, 0.466, 0.3998, 0.4378, 0.3808, 0.5226, 0.3745, 0.5508, 0.3604, 0.5477, 0.3667, 0.5194, 0.4313, 0.2964, 0.425, 0.3247, 0.4109, 0.3215, 0.4172, 0.2933, 0.3871, 0.4943, 0.3808, 0.5226, 0.3667, 0.5194, 0.373, 0.4911, 0.4376, 0.2681, 0.4313, 0.2964, 0.4172, 0.2933, 0.4235, 0.265, 0.3934, 0.466, 0.3871, 0.4943, 0.373, 0.4911, 0.3793, 0.4629, 0.4439, 0.2399, 0.4376, 0.2681, 0.4235, 0.265, 0.4298, 0.2367, 0.3998, 0.4378, 0.3934, 0.466, 0.3793, 0.4629, 0.3856, 0.4346, 0.3556, 0.6356, 0.3422, 0.6623, 0.3414, 0.6325, 0.4432, 0.21, 0.4439, 0.2399, 0.4298, 0.2367, 0.4061, 0.4095, 0.3998, 0.4378, 0.3856, 0.4346, 0.3919, 0.4063, 0.3619, 0.6074, 0.3556, 0.6356, 0.3414, 0.6325, 0.3478, 0.6042, 0.4124, 0.3812, 0.4061, 0.4095, 0.3919, 0.4063, 0.3982, 0.3781, 0.3682, 0.5791, 0.3619, 0.6074, 0.3478, 0.6042, 0.3541, 0.576, 0.4187, 0.3529, 0.4124, 0.3812, 0.3982, 0.3781, 0.4045, 0.3498, 0.3745, 0.5508, 0.3682, 0.5791, 0.3541, 0.576, 0.3604, 0.5477, 0.425, 0.3247, 0.4187, 0.3529, 0.4045, 0.3498, 0.4109, 0.3215, 0.3919, 0.4063, 0.3856, 0.4346, 0.3715, 0.4314, 0.3778, 0.4032, 0.3478, 0.6042, 0.3414, 0.6325, 0.3273, 0.6293, 0.3336, 0.6011, 0.3982, 0.3781, 0.3919, 0.4063, 0.3778, 0.4032, 0.3841, 0.3749, 0.3541, 0.576, 0.3478, 0.6042, 0.3336, 0.6011, 0.3399, 0.5728, 0.4045, 0.3498, 0.3982, 0.3781, 0.3841, 0.3749, 0.3904, 0.3466, 0.3604, 0.5477, 0.3541, 0.576, 0.3399, 0.5728, 0.3462, 0.5445, 0.4109, 0.3215, 0.4045, 0.3498, 0.3904, 0.3466, 0.3967, 0.3184, 0.3667, 0.5194, 0.3604, 0.5477, 0.3462, 0.5445, 0.3526, 0.5163, 0.4172, 0.2933, 0.4109, 0.3215, 0.3967, 0.3184, 0.403, 0.2901, 0.373, 0.4911, 0.3667, 0.5194, 0.3526, 0.5163, 0.3589, 0.488, 0.4235, 0.265, 0.4172, 0.2933, 0.403, 0.2901, 0.4093, 0.2618, 0.3793, 0.4629, 0.373, 0.4911, 0.3589, 0.488, 0.3652, 0.4597, 0.4298, 0.2367, 0.4235, 0.265, 0.4093, 0.2618, 0.4157, 0.2336, 0.3856, 0.4346, 0.3793, 0.4629, 0.3652, 0.4597, 0.3715, 0.4314, 0.3414, 0.6325, 0.3281, 0.6592, 0.3273, 0.6293, 0.429, 0.2069, 0.4298, 0.2367, 0.4157, 0.2336, 0.403, 0.2901, 0.3967, 0.3184, 0.3826, 0.3152, 0.3889, 0.2869, 0.3589, 0.488, 0.3526, 0.5163, 0.3384, 0.5131, 0.3447, 0.4848, 0.4093, 0.2618, 0.403, 0.2901, 0.3889, 0.2869, 0.3952, 0.2587, 0.3652, 0.4597, 0.3589, 0.488, 0.3447, 0.4848, 0.351, 0.4566, 0.4157, 0.2336, 0.4093, 0.2618, 0.3952, 0.2587, 0.4015, 0.2304, 0.3715, 0.4314, 0.3652, 0.4597, 0.351, 0.4566, 0.3573, 0.4283, 0.3273, 0.6293, 0.3139, 0.656, 0.3132, 0.6262, 0.4149, 0.2037, 0.4157, 0.2336, 0.4015, 0.2304, 0.3778, 0.4032, 0.3715, 0.4314, 0.3573, 0.4283, 0.3637, 0.4, 0.3336, 0.6011, 0.3273, 0.6293, 0.3132, 0.6262, 0.3195, 0.5979, 0.3841, 0.3749, 0.3778, 0.4032, 0.3637, 0.4, 0.37, 0.3718, 0.3399, 0.5728, 0.3336, 0.6011, 0.3195, 0.5979, 0.3258, 0.5696, 0.3904, 0.3466, 0.3841, 0.3749, 0.37, 0.3718, 0.3763, 0.3435, 0.3462, 0.5445, 0.3399, 0.5728, 0.3258, 0.5696, 0.3321, 0.5414, 0.3967, 0.3184, 0.3904, 0.3466, 0.3763, 0.3435, 0.3826, 0.3152, 0.3526, 0.5163, 0.3462, 0.5445, 0.3321, 0.5414, 0.3384, 0.5131, 0.3195, 0.5979, 0.3132, 0.6262, 0.299, 0.623, 0.3054, 0.5948, 0.37, 0.3718, 0.3637, 0.4, 0.3495, 0.3969, 0.3558, 0.3686, 0.3258, 0.5696, 0.3195, 0.5979, 0.3054, 0.5948, 0.3117, 0.5665, 0.3763, 0.3435, 0.37, 0.3718, 0.3558, 0.3686, 0.3621, 0.3403, 0.3321, 0.5414, 0.3258, 0.5696, 0.3117, 0.5665, 0.318, 0.5382, 0.3826, 0.3152, 0.3763, 0.3435, 0.3621, 0.3403, 0.3685, 0.3121, 0.3384, 0.5131, 0.3321, 0.5414, 0.318, 0.5382, 0.3243, 0.5099, 0.3889, 0.2869, 0.3826, 0.3152, 0.3685, 0.3121, 0.3748, 0.2838, 0.3447, 0.4848, 0.3384, 0.5131, 0.3243, 0.5099, 0.3306, 0.4817, 0.3952, 0.2587, 0.3889, 0.2869, 0.3748, 0.2838, 0.3811, 0.2555, 0.351, 0.4566, 0.3447, 0.4848, 0.3306, 0.4817, 0.3369, 0.4534, 0.4015, 0.2304, 0.3952, 0.2587, 0.3811, 0.2555, 0.3874, 0.2273, 0.3573, 0.4283, 0.351, 0.4566, 0.3369, 0.4534, 0.3432, 0.4251, 0.3132, 0.6262, 0.2998, 0.6529, 0.299, 0.623, 0.4008, 0.2006, 0.4015, 0.2304, 0.3874, 0.2273, 0.3637, 0.4, 0.3573, 0.4283, 0.3432, 0.4251, 0.3495, 0.3969, 0.3306, 0.4817, 0.3243, 0.5099, 0.3101, 0.5068, 0.3165, 0.4785, 0.3811, 0.2555, 0.3748, 0.2838, 0.3606, 0.2806, 0.3669, 0.2524, 0.3369, 0.4534, 0.3306, 0.4817, 0.3165, 0.4785, 0.3228, 0.4503, 0.3874, 0.2273, 0.3811, 0.2555, 0.3669, 0.2524, 0.3732, 0.2241, 0.3432, 0.4251, 0.3369, 0.4534, 0.3228, 0.4503, 0.3291, 0.422, 0.299, 0.623, 0.2857, 0.6497, 0.2849, 0.6199, 0.3866, 0.1974, 0.3874, 0.2273, 0.3732, 0.2241, 0.3495, 0.3969, 0.3432, 0.4251, 0.3291, 0.422, 0.3354, 0.3937, 0.3054, 0.5948, 0.299, 0.623, 0.2849, 0.6199, 0.2912, 0.5916, 0.3558, 0.3686, 0.3495, 0.3969, 0.3354, 0.3937, 0.3417, 0.3654, 0.3117, 0.5665, 0.3054, 0.5948, 0.2912, 0.5916, 0.2975, 0.5633, 0.3621, 0.3403, 0.3558, 0.3686, 0.3417, 0.3654, 0.348, 0.3372, 0.318, 0.5382, 0.3117, 0.5665, 0.2975, 0.5633, 0.3038, 0.5351, 0.3685, 0.3121, 0.3621, 0.3403, 0.348, 0.3372, 0.3543, 0.3089, 0.3243, 0.5099, 0.318, 0.5382, 0.3038, 0.5351, 0.3101, 0.5068, 0.3748, 0.2838, 0.3685, 0.3121, 0.3543, 0.3089, 0.3606, 0.2806, 0.3417, 0.3654, 0.3354, 0.3937, 0.3213, 0.3906, 0.3276, 0.3623, 0.2975, 0.5633, 0.2912, 0.5916, 0.2771, 0.5884, 0.2834, 0.5602, 0.348, 0.3372, 0.3417, 0.3654, 0.3276, 0.3623, 0.3339, 0.334, 0.3038, 0.5351, 0.2975, 0.5633, 0.2834, 0.5602, 0.2897, 0.5319, 0.3543, 0.3089, 0.348, 0.3372, 0.3339, 0.334, 0.3402, 0.3057, 0.3101, 0.5068, 0.3038, 0.5351, 0.2897, 0.5319, 0.296, 0.5036, 0.3606, 0.2806, 0.3543, 0.3089, 0.3402, 0.3057, 0.3465, 0.2775, 0.3165, 0.4785, 0.3101, 0.5068, 0.296, 0.5036, 0.3023, 0.4754, 0.3669, 0.2524, 0.3606, 0.2806, 0.3465, 0.2775, 0.3528, 0.2492, 0.3228, 0.4503, 0.3165, 0.4785, 0.3023, 0.4754, 0.3086, 0.4471, 0.3732, 0.2241, 0.3669, 0.2524, 0.3528, 0.2492, 0.3591, 0.2209, 0.3291, 0.422, 0.3228, 0.4503, 0.3086, 0.4471, 0.3149, 0.4188, 0.2849, 0.6199, 0.2715, 0.6466, 0.2708, 0.6167, 0.3725, 0.1942, 0.3732, 0.2241, 0.3591, 0.2209, 0.3354, 0.3937, 0.3291, 0.422, 0.3149, 0.4188, 0.3213, 0.3906, 0.2912, 0.5916, 0.2849, 0.6199, 0.2708, 0.6167, 0.2771, 0.5884, 0.3528, 0.2492, 0.3465, 0.2775, 0.3324, 0.2743, 0.3387, 0.2461, 0.3086, 0.4471, 0.3023, 0.4754, 0.2882, 0.4722, 0.2945, 0.4439, 0.3591, 0.2209, 0.3528, 0.2492, 0.3387, 0.2461, 0.345, 0.2178, 0.3149, 0.4188, 0.3086, 0.4471, 0.2945, 0.4439, 0.3008, 0.4157, 0.2708, 0.6167, 0.2574, 0.6434, 0.2566, 0.6136, 0.3584, 0.1911, 0.3591, 0.2209, 0.345, 0.2178, 0.3213, 0.3906, 0.3149, 0.4188, 0.3008, 0.4157, 0.3071, 0.3874, 0.2771, 0.5884, 0.2708, 0.6167, 0.2566, 0.6136, 0.263, 0.5853, 0.3276, 0.3623, 0.3213, 0.3906, 0.3071, 0.3874, 0.3134, 0.3591, 0.2834, 0.5602, 0.2771, 0.5884, 0.263, 0.5853, 0.2693, 0.557, 0.3339, 0.334, 0.3276, 0.3623, 0.3134, 0.3591, 0.3197, 0.3309, 0.2897, 0.5319, 0.2834, 0.5602, 0.2693, 0.557, 0.2756, 0.5288, 0.3402, 0.3057, 0.3339, 0.334, 0.3197, 0.3309, 0.326, 0.3026, 0.296, 0.5036, 0.2897, 0.5319, 0.2756, 0.5288, 0.2819, 0.5005, 0.3465, 0.2775, 0.3402, 0.3057, 0.326, 0.3026, 0.3324, 0.2743, 0.3023, 0.4754, 0.296, 0.5036, 0.2819, 0.5005, 0.2882, 0.4722, 0.8899, 0.454, 0.8899, 0.482, 0.8759, 0.482, 0.8759, 0.454, 0.8899, 0.6499, 0.8899, 0.6779, 0.8759, 0.6779, 0.8759, 0.6499, 0.8899, 0.4261, 0.8899, 0.454, 0.8759, 0.454, 0.8759, 0.4261, 0.8899, 0.622, 0.8899, 0.6499, 0.8759, 0.6499, 0.8759, 0.622, 0.8899, 0.3981, 0.8899, 0.4261, 0.8759, 0.4261, 0.8759, 0.3981, 0.8899, 0.594, 0.8899, 0.622, 0.8759, 0.622, 0.8759, 0.594, 0.8899, 0.3701, 0.8899, 0.3981, 0.8759, 0.3981, 0.8759, 0.3701, 0.8899, 0.566, 0.8899, 0.594, 0.8759, 0.594, 0.8759, 0.566, 0.8899, 0.3421, 0.8899, 0.3701, 0.8759, 0.3701, 0.8759, 0.3421, 0.8899, 0.538, 0.8899, 0.566, 0.8759, 0.566, 0.8759, 0.538, 0.8899, 0.7339, 0.8829, 0.7619, 0.8759, 0.7339, 0.8829, 0.3141, 0.8899, 0.3421, 0.8759, 0.3421, 0.8899, 0.51, 0.8899, 0.538, 0.8759, 0.538, 0.8759, 0.51, 0.8899, 0.7059, 0.8899, 0.7339, 0.8759, 0.7339, 0.8759, 0.7059, 0.8899, 0.482, 0.8899, 0.51, 0.8759, 0.51, 0.8759, 0.482, 0.8899, 0.6779, 0.8899, 0.7059, 0.8759, 0.7059, 0.8759, 0.6779, 0.8759, 0.3421, 0.8759, 0.3701, 0.8619, 0.3701, 0.8619, 0.3421, 0.8759, 0.538, 0.8759, 0.566, 0.8619, 0.566, 0.8619, 0.538, 0.8759, 0.7339, 0.8689, 0.7619, 0.8619, 0.7339, 0.8689, 0.3141, 0.8759, 0.3421, 0.8619, 0.3421, 0.8759, 0.51, 0.8759, 0.538, 0.8619, 0.538, 0.8619, 0.51, 0.8759, 0.7059, 0.8759, 0.7339, 0.8619, 0.7339, 0.8619, 0.7059, 0.8759, 0.482, 0.8759, 0.51, 0.8619, 0.51, 0.8619, 0.482, 0.8759, 0.6779, 0.8759, 0.7059, 0.8619, 0.7059, 0.8619, 0.6779, 0.8759, 0.454, 0.8759, 0.482, 0.8619, 0.482, 0.8619, 0.454, 0.8759, 0.6499, 0.8759, 0.6779, 0.8619, 0.6779, 0.8619, 0.6499, 0.8759, 0.4261, 0.8759, 0.454, 0.8619, 0.454, 0.8619, 0.4261, 0.8759, 0.622, 0.8759, 0.6499, 0.8619, 0.6499, 0.8619, 0.622, 0.8759, 0.3981, 0.8759, 0.4261, 0.8619, 0.4261, 0.8619, 0.3981, 0.8759, 0.594, 0.8759, 0.622, 0.8619, 0.622, 0.8619, 0.594, 0.8759, 0.3701, 0.8759, 0.3981, 0.8619, 0.3981, 0.8619, 0.3701, 0.8759, 0.566, 0.8759, 0.594, 0.8619, 0.594, 0.8619, 0.566, 0.8619, 0.6499, 0.8619, 0.6779, 0.8479, 0.6779, 0.8479, 0.6499, 0.8619, 0.4261, 0.8619, 0.454, 0.8479, 0.454, 0.8479, 0.4261, 0.8619, 0.622, 0.8619, 0.6499, 0.8479, 0.6499, 0.8479, 0.622, 0.8619, 0.3981, 0.8619, 0.4261, 0.8479, 0.4261, 0.8479, 0.3981, 0.8619, 0.594, 0.8619, 0.622, 0.8479, 0.622, 0.8479, 0.594, 0.8619, 0.3701, 0.8619, 0.3981, 0.8479, 0.3981, 0.8479, 0.3701, 0.8619, 0.566, 0.8619, 0.594, 0.8479, 0.594, 0.8479, 0.566, 0.8619, 0.3421, 0.8619, 0.3701, 0.8479, 0.3701, 0.8479, 0.3421, 0.8619, 0.538, 0.8619, 0.566, 0.8479, 0.566, 0.8479, 0.538, 0.8619, 0.7339, 0.8549, 0.7619, 0.8479, 0.7339, 0.8549, 0.3141, 0.8619, 0.3421, 0.8479, 0.3421, 0.8619, 0.51, 0.8619, 0.538, 0.8479, 0.538, 0.8479, 0.51, 0.8619, 0.7059, 0.8619, 0.7339, 0.8479, 0.7339, 0.8479, 0.7059, 0.8619, 0.482, 0.8619, 0.51, 0.8479, 0.51, 0.8479, 0.482, 0.8619, 0.6779, 0.8619, 0.7059, 0.8479, 0.7059, 0.8479, 0.6779, 0.8619, 0.454, 0.8619, 0.482, 0.8479, 0.482, 0.8479, 0.454, 0.8479, 0.538, 0.8479, 0.566, 0.8339, 0.566, 0.8339, 0.538, 0.8479, 0.7339, 0.8409, 0.7619, 0.8339, 0.7339, 0.8409, 0.3141, 0.8479, 0.3421, 0.8339, 0.3421, 0.8479, 0.51, 0.8479, 0.538, 0.8339, 0.538, 0.8339, 0.51, 0.8479, 0.7059, 0.8479, 0.7339, 0.8339, 0.7339, 0.8339, 0.7059, 0.8479, 0.482, 0.8479, 0.51, 0.8339, 0.51, 0.8339, 0.482, 0.8479, 0.6779, 0.8479, 0.7059, 0.8339, 0.7059, 0.8339, 0.6779, 0.8479, 0.454, 0.8479, 0.482, 0.8339, 0.482, 0.8339, 0.454, 0.8479, 0.6499, 0.8479, 0.6779, 0.8339, 0.6779, 0.8339, 0.6499, 0.8479, 0.4261, 0.8479, 0.454, 0.8339, 0.454, 0.8339, 0.4261, 0.8479, 0.622, 0.8479, 0.6499, 0.8339, 0.6499, 0.8339, 0.622, 0.8479, 0.3981, 0.8479, 0.4261, 0.8339, 0.4261, 0.8339, 0.3981, 0.8479, 0.594, 0.8479, 0.622, 0.8339, 0.622, 0.8339, 0.594, 0.8479, 0.3701, 0.8479, 0.3981, 0.8339, 0.3981, 0.8339, 0.3701, 0.8479, 0.566, 0.8479, 0.594, 0.8339, 0.594, 0.8339, 0.566, 0.8479, 0.3421, 0.8479, 0.3701, 0.8339, 0.3701, 0.8339, 0.3421, 0.8339, 0.4261, 0.8339, 0.454, 0.8199, 0.454, 0.8199, 0.4261, 0.8339, 0.622, 0.8339, 0.6499, 0.8199, 0.6499, 0.8199, 0.622, 0.8339, 0.3981, 0.8339, 0.4261, 0.8199, 0.4261, 0.8199, 0.3981, 0.8339, 0.594, 0.8339, 0.622, 0.8199, 0.622, 0.8199, 0.594, 0.8339, 0.3701, 0.8339, 0.3981, 0.8199, 0.3981, 0.8199, 0.3701, 0.8339, 0.566, 0.8339, 0.594, 0.8199, 0.594, 0.8199, 0.566, 0.8339, 0.3421, 0.8339, 0.3701, 0.8199, 0.3701, 0.8199, 0.3421, 0.8339, 0.538, 0.8339, 0.566, 0.8199, 0.566, 0.8199, 0.538, 0.8339, 0.7339, 0.8269, 0.7619, 0.8199, 0.7339, 0.8269, 0.3141, 0.8339, 0.3421, 0.8199, 0.3421, 0.8339, 0.51, 0.8339, 0.538, 0.8199, 0.538, 0.8199, 0.51, 0.8339, 0.7059, 0.8339, 0.7339, 0.8199, 0.7339, 0.8199, 0.7059, 0.8339, 0.482, 0.8339, 0.51, 0.8199, 0.51, 0.8199, 0.482, 0.8339, 0.6779, 0.8339, 0.7059, 0.8199, 0.7059, 0.8199, 0.6779, 0.8339, 0.454, 0.8339, 0.482, 0.8199, 0.482, 0.8199, 0.454, 0.8339, 0.6499, 0.8339, 0.6779, 0.8199, 0.6779, 0.8199, 0.6499, 0.8199, 0.7339, 0.8129, 0.7619, 0.8059, 0.7339, 0.8129, 0.3141, 0.8199, 0.3421, 0.8059, 0.3421, 0.8199, 0.51, 0.8199, 0.538, 0.8059, 0.538, 0.8059, 0.51, 0.8199, 0.7059, 0.8199, 0.7339, 0.8059, 0.7339, 0.8059, 0.7059, 0.8199, 0.482, 0.8199, 0.51, 0.8059, 0.51, 0.8059, 0.482, 0.8199, 0.6779, 0.8199, 0.7059, 0.8059, 0.7059, 0.8059, 0.6779, 0.8199, 0.454, 0.8199, 0.482, 0.8059, 0.482, 0.8059, 0.454, 0.8199, 0.6499, 0.8199, 0.6779, 0.8059, 0.6779, 0.8059, 0.6499, 0.8199, 0.4261, 0.8199, 0.454, 0.8059, 0.454, 0.8059, 0.4261, 0.8199, 0.622, 0.8199, 0.6499, 0.8059, 0.6499, 0.8059, 0.622, 0.8199, 0.3981, 0.8199, 0.4261, 0.8059, 0.4261, 0.8059, 0.3981, 0.8199, 0.594, 0.8199, 0.622, 0.8059, 0.622, 0.8059, 0.594, 0.8199, 0.3701, 0.8199, 0.3981, 0.8059, 0.3981, 0.8059, 0.3701, 0.8199, 0.566, 0.8199, 0.594, 0.8059, 0.594, 0.8059, 0.566, 0.8199, 0.3421, 0.8199, 0.3701, 0.8059, 0.3701, 0.8059, 0.3421, 0.8199, 0.538, 0.8199, 0.566, 0.8059, 0.566, 0.8059, 0.538, 0.8059, 0.622, 0.8059, 0.6499, 0.7919, 0.6499, 0.7919, 0.622, 0.8059, 0.3981, 0.8059, 0.4261, 0.7919, 0.4261, 0.7919, 0.3981, 0.8059, 0.594, 0.8059, 0.622, 0.7919, 0.622, 0.7919, 0.594, 0.8059, 0.3701, 0.8059, 0.3981, 0.7919, 0.3981, 0.7919, 0.3701, 0.8059, 0.566, 0.8059, 0.594, 0.7919, 0.594, 0.7919, 0.566, 0.8059, 0.3421, 0.8059, 0.3701, 0.7919, 0.3701, 0.7919, 0.3421, 0.8059, 0.538, 0.8059, 0.566, 0.7919, 0.566, 0.7919, 0.538, 0.8059, 0.7339, 0.7989, 0.7619, 0.7919, 0.7339, 0.7989, 0.3141, 0.8059, 0.3421, 0.7919, 0.3421, 0.8059, 0.51, 0.8059, 0.538, 0.7919, 0.538, 0.7919, 0.51, 0.8059, 0.7059, 0.8059, 0.7339, 0.7919, 0.7339, 0.7919, 0.7059, 0.8059, 0.482, 0.8059, 0.51, 0.7919, 0.51, 0.7919, 0.482, 0.8059, 0.6779, 0.8059, 0.7059, 0.7919, 0.7059, 0.7919, 0.6779, 0.8059, 0.454, 0.8059, 0.482, 0.7919, 0.482, 0.7919, 0.454, 0.8059, 0.6499, 0.8059, 0.6779, 0.7919, 0.6779, 0.7919, 0.6499, 0.8059, 0.4261, 0.8059, 0.454, 0.7919, 0.454, 0.7919, 0.4261, 0.7919, 0.51, 0.7919, 0.538, 0.778, 0.538, 0.778, 0.51, 0.7919, 0.7059, 0.7919, 0.7339, 0.778, 0.7339, 0.778, 0.7059, 0.7919, 0.482, 0.7919, 0.51, 0.778, 0.51, 0.778, 0.482, 0.7919, 0.6779, 0.7919, 0.7059, 0.778, 0.7059, 0.778, 0.6779, 0.7919, 0.454, 0.7919, 0.482, 0.778, 0.482, 0.778, 0.454, 0.7919, 0.6499, 0.7919, 0.6779, 0.778, 0.6779, 0.778, 0.6499, 0.7919, 0.4261, 0.7919, 0.454, 0.778, 0.454, 0.778, 0.4261, 0.7919, 0.622, 0.7919, 0.6499, 0.778, 0.6499, 0.778, 0.622, 0.7919, 0.3981, 0.7919, 0.4261, 0.778, 0.4261, 0.778, 0.3981, 0.7919, 0.594, 0.7919, 0.622, 0.778, 0.622, 0.778, 0.594, 0.7919, 0.3701, 0.7919, 0.3981, 0.778, 0.3981, 0.778, 0.3701, 0.7919, 0.566, 0.7919, 0.594, 0.778, 0.594, 0.778, 0.566, 0.7919, 0.3421, 0.7919, 0.3701, 0.778, 0.3701, 0.778, 0.3421, 0.7919, 0.538, 0.7919, 0.566, 0.778, 0.566, 0.778, 0.538, 0.7919, 0.7339, 0.7849, 0.7619, 0.778, 0.7339, 0.7849, 0.3141, 0.7919, 0.3421, 0.778, 0.3421])
me_x.materials.append(mat_x)
me_x.update()

# ---- objects
ob_light = bpy.data.objects.new('Light', light_light)
ob_camera = bpy.data.objects.new('Camera', cam_camera)
ob_x = bpy.data.objects.new('球', me_x)

# ---- transforms, parenting, visibility, modifiers, constraints
ob_light.location = (4.076, 1.005, 5.904)
ob_light.rotation_euler = (0.6503, 0.05522, 1.866)
ob_light.lock_rotations_4d = False
ob_light.empty_display_type = 'ARROWS'
ob_light.color = (0.0, 0.0, 0.0, 0.0)
ob_light.lineart.crease_threshold = 0.0
ob_camera.location = (7.359, -6.926, 4.958)
ob_camera.rotation_euler = (1.109, 0.0, 0.8149)
ob_camera.lock_rotations_4d = False
ob_camera.empty_display_type = 'ARROWS'
ob_camera.color = (0.0, 0.0, 0.0, 0.0)
ob_camera.display_type = 'WIRE'
ob_camera.lineart.crease_threshold = 0.0
ob_x.location = (0.0, 0.0, 0.0)

# ---- collection membership
col_collection.objects.link(ob_light)
col_collection.objects.link(ob_camera)
col_collection.objects.link(ob_x)

# ---- scene / render settings (as saved in the file)
scene.camera = ob_camera
scene.frame_start = 1; scene.frame_end = 250; scene.frame_set(1)
scene.render.engine = 'BLENDER_EEVEE_NEXT'
bpy.context.view_layer.update()
